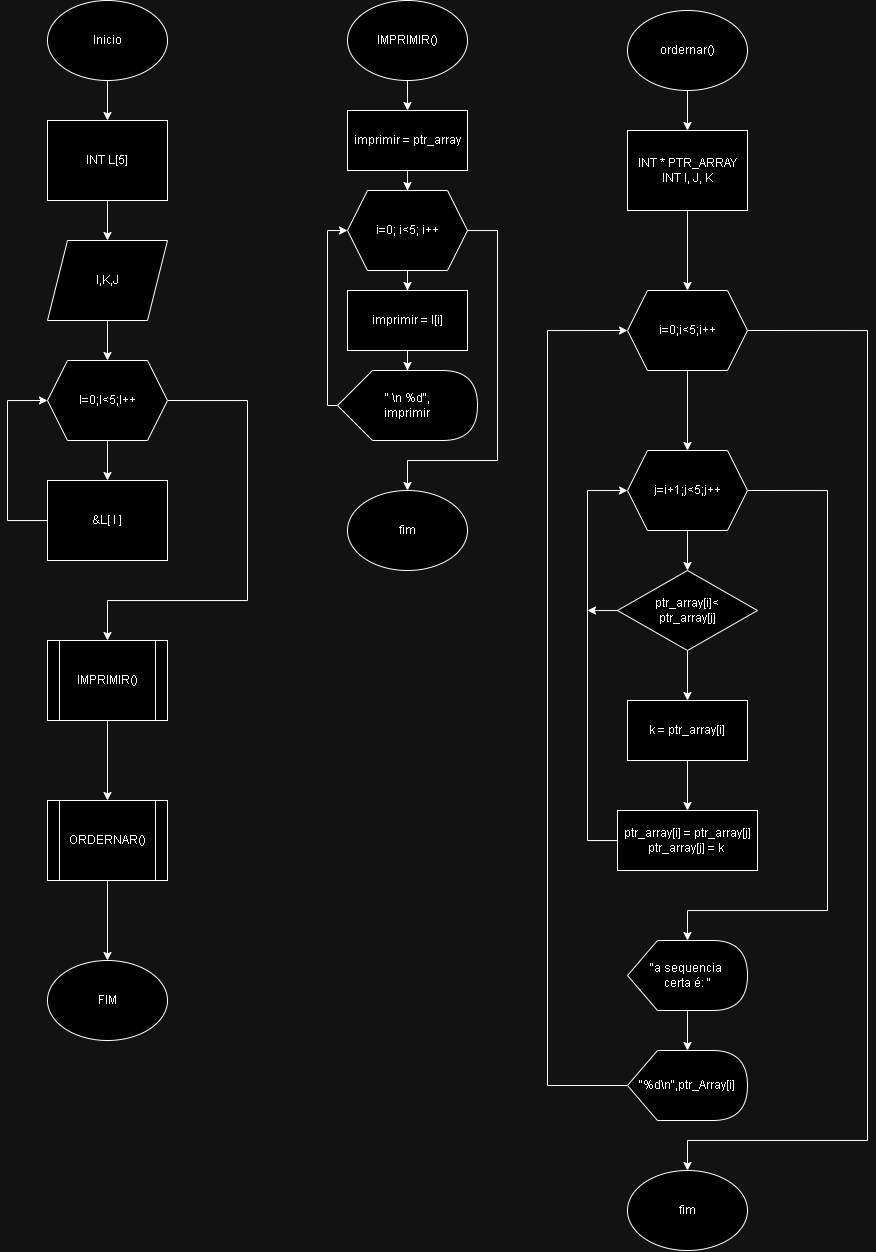

The diagram above was exported from draw.io. Its source (the exported page's mxGraphModel, read from the mxfile embedded in the PNG):
<mxGraphModel dx="1150" dy="637" grid="1" gridSize="10" guides="1" tooltips="1" connect="1" arrows="1" fold="1" page="1" pageScale="1" pageWidth="900" pageHeight="1600" math="0" shadow="0">
  <root>
    <mxCell id="0" />
    <mxCell id="1" parent="0" />
    <mxCell id="56VzzrKWPN-8flBkY-WK-4" value="" style="edgeStyle=orthogonalEdgeStyle;rounded=0;orthogonalLoop=1;jettySize=auto;html=1;" edge="1" parent="1" source="56VzzrKWPN-8flBkY-WK-2" target="56VzzrKWPN-8flBkY-WK-3">
      <mxGeometry relative="1" as="geometry" />
    </mxCell>
    <mxCell id="56VzzrKWPN-8flBkY-WK-2" value="Inicio" style="ellipse;whiteSpace=wrap;html=1;" vertex="1" parent="1">
      <mxGeometry x="60" y="30" width="120" height="80" as="geometry" />
    </mxCell>
    <mxCell id="56VzzrKWPN-8flBkY-WK-6" value="" style="edgeStyle=orthogonalEdgeStyle;rounded=0;orthogonalLoop=1;jettySize=auto;html=1;" edge="1" parent="1" source="56VzzrKWPN-8flBkY-WK-3" target="56VzzrKWPN-8flBkY-WK-5">
      <mxGeometry relative="1" as="geometry" />
    </mxCell>
    <mxCell id="56VzzrKWPN-8flBkY-WK-3" value="INT L[5]" style="whiteSpace=wrap;html=1;" vertex="1" parent="1">
      <mxGeometry x="60" y="150" width="120" height="80" as="geometry" />
    </mxCell>
    <mxCell id="56VzzrKWPN-8flBkY-WK-10" value="" style="edgeStyle=orthogonalEdgeStyle;rounded=0;orthogonalLoop=1;jettySize=auto;html=1;" edge="1" parent="1" source="56VzzrKWPN-8flBkY-WK-5" target="56VzzrKWPN-8flBkY-WK-9">
      <mxGeometry relative="1" as="geometry" />
    </mxCell>
    <mxCell id="56VzzrKWPN-8flBkY-WK-5" value="I,K,J" style="shape=parallelogram;perimeter=parallelogramPerimeter;whiteSpace=wrap;html=1;fixedSize=1;" vertex="1" parent="1">
      <mxGeometry x="60" y="270" width="120" height="80" as="geometry" />
    </mxCell>
    <mxCell id="56VzzrKWPN-8flBkY-WK-16" value="" style="edgeStyle=orthogonalEdgeStyle;rounded=0;orthogonalLoop=1;jettySize=auto;html=1;" edge="1" parent="1" source="56VzzrKWPN-8flBkY-WK-7" target="56VzzrKWPN-8flBkY-WK-15">
      <mxGeometry relative="1" as="geometry" />
    </mxCell>
    <mxCell id="56VzzrKWPN-8flBkY-WK-7" value="IMPRIMIR()" style="shape=process;whiteSpace=wrap;html=1;backgroundOutline=1;" vertex="1" parent="1">
      <mxGeometry x="60" y="670" width="120" height="80" as="geometry" />
    </mxCell>
    <mxCell id="56VzzrKWPN-8flBkY-WK-12" value="" style="edgeStyle=orthogonalEdgeStyle;rounded=0;orthogonalLoop=1;jettySize=auto;html=1;" edge="1" parent="1" source="56VzzrKWPN-8flBkY-WK-9" target="56VzzrKWPN-8flBkY-WK-11">
      <mxGeometry relative="1" as="geometry" />
    </mxCell>
    <mxCell id="56VzzrKWPN-8flBkY-WK-13" style="edgeStyle=orthogonalEdgeStyle;rounded=0;orthogonalLoop=1;jettySize=auto;html=1;exitX=1;exitY=0.5;exitDx=0;exitDy=0;" edge="1" parent="1" source="56VzzrKWPN-8flBkY-WK-9" target="56VzzrKWPN-8flBkY-WK-7">
      <mxGeometry relative="1" as="geometry">
        <Array as="points">
          <mxPoint x="260" y="430" />
          <mxPoint x="260" y="630" />
          <mxPoint x="120" y="630" />
        </Array>
      </mxGeometry>
    </mxCell>
    <mxCell id="56VzzrKWPN-8flBkY-WK-9" value="I=0;I&amp;lt;5;I++" style="shape=hexagon;perimeter=hexagonPerimeter2;whiteSpace=wrap;html=1;fixedSize=1;" vertex="1" parent="1">
      <mxGeometry x="60" y="390" width="120" height="80" as="geometry" />
    </mxCell>
    <mxCell id="56VzzrKWPN-8flBkY-WK-14" style="edgeStyle=orthogonalEdgeStyle;rounded=0;orthogonalLoop=1;jettySize=auto;html=1;entryX=0;entryY=0.5;entryDx=0;entryDy=0;" edge="1" parent="1" source="56VzzrKWPN-8flBkY-WK-11" target="56VzzrKWPN-8flBkY-WK-9">
      <mxGeometry relative="1" as="geometry">
        <Array as="points">
          <mxPoint x="20" y="550" />
          <mxPoint x="20" y="430" />
        </Array>
      </mxGeometry>
    </mxCell>
    <mxCell id="56VzzrKWPN-8flBkY-WK-11" value="&amp;amp;L[ I ]" style="whiteSpace=wrap;html=1;" vertex="1" parent="1">
      <mxGeometry x="60" y="510" width="120" height="80" as="geometry" />
    </mxCell>
    <mxCell id="56VzzrKWPN-8flBkY-WK-18" value="" style="edgeStyle=orthogonalEdgeStyle;rounded=0;orthogonalLoop=1;jettySize=auto;html=1;" edge="1" parent="1" source="56VzzrKWPN-8flBkY-WK-15" target="56VzzrKWPN-8flBkY-WK-17">
      <mxGeometry relative="1" as="geometry" />
    </mxCell>
    <mxCell id="56VzzrKWPN-8flBkY-WK-15" value="ORDERNAR()" style="shape=process;whiteSpace=wrap;html=1;backgroundOutline=1;" vertex="1" parent="1">
      <mxGeometry x="60" y="830" width="120" height="80" as="geometry" />
    </mxCell>
    <mxCell id="56VzzrKWPN-8flBkY-WK-17" value="FIM" style="ellipse;whiteSpace=wrap;html=1;" vertex="1" parent="1">
      <mxGeometry x="60" y="990" width="120" height="80" as="geometry" />
    </mxCell>
    <mxCell id="56VzzrKWPN-8flBkY-WK-21" value="" style="edgeStyle=orthogonalEdgeStyle;rounded=0;orthogonalLoop=1;jettySize=auto;html=1;" edge="1" parent="1" source="56VzzrKWPN-8flBkY-WK-19" target="56VzzrKWPN-8flBkY-WK-20">
      <mxGeometry relative="1" as="geometry" />
    </mxCell>
    <mxCell id="56VzzrKWPN-8flBkY-WK-19" value="ordernar()" style="ellipse;whiteSpace=wrap;html=1;" vertex="1" parent="1">
      <mxGeometry x="640" y="40" width="120" height="80" as="geometry" />
    </mxCell>
    <mxCell id="56VzzrKWPN-8flBkY-WK-24" value="" style="edgeStyle=orthogonalEdgeStyle;rounded=0;orthogonalLoop=1;jettySize=auto;html=1;" edge="1" parent="1" source="56VzzrKWPN-8flBkY-WK-20" target="56VzzrKWPN-8flBkY-WK-23">
      <mxGeometry relative="1" as="geometry" />
    </mxCell>
    <mxCell id="56VzzrKWPN-8flBkY-WK-20" value="INT * PTR_ARRAY&lt;div&gt;INT I, J, K&lt;/div&gt;" style="whiteSpace=wrap;html=1;" vertex="1" parent="1">
      <mxGeometry x="640" y="160" width="120" height="80" as="geometry" />
    </mxCell>
    <mxCell id="56VzzrKWPN-8flBkY-WK-26" value="" style="edgeStyle=orthogonalEdgeStyle;rounded=0;orthogonalLoop=1;jettySize=auto;html=1;" edge="1" parent="1" source="56VzzrKWPN-8flBkY-WK-23" target="56VzzrKWPN-8flBkY-WK-25">
      <mxGeometry relative="1" as="geometry" />
    </mxCell>
    <mxCell id="56VzzrKWPN-8flBkY-WK-23" value="i=0;i&amp;lt;5;i++" style="shape=hexagon;perimeter=hexagonPerimeter2;whiteSpace=wrap;html=1;fixedSize=1;" vertex="1" parent="1">
      <mxGeometry x="640" y="320" width="120" height="80" as="geometry" />
    </mxCell>
    <mxCell id="56VzzrKWPN-8flBkY-WK-28" value="" style="edgeStyle=orthogonalEdgeStyle;rounded=0;orthogonalLoop=1;jettySize=auto;html=1;" edge="1" parent="1" source="56VzzrKWPN-8flBkY-WK-25" target="56VzzrKWPN-8flBkY-WK-27">
      <mxGeometry relative="1" as="geometry" />
    </mxCell>
    <mxCell id="56VzzrKWPN-8flBkY-WK-33" style="edgeStyle=orthogonalEdgeStyle;rounded=0;orthogonalLoop=1;jettySize=auto;html=1;exitX=1;exitY=0.5;exitDx=0;exitDy=0;" edge="1" parent="1" source="56VzzrKWPN-8flBkY-WK-25" target="56VzzrKWPN-8flBkY-WK-34">
      <mxGeometry relative="1" as="geometry">
        <mxPoint x="710" y="960" as="targetPoint" />
        <Array as="points">
          <mxPoint x="840" y="520" />
          <mxPoint x="840" y="940" />
        </Array>
      </mxGeometry>
    </mxCell>
    <mxCell id="56VzzrKWPN-8flBkY-WK-25" value="j=i+1;j&amp;lt;5;j++" style="shape=hexagon;perimeter=hexagonPerimeter2;whiteSpace=wrap;html=1;fixedSize=1;" vertex="1" parent="1">
      <mxGeometry x="640" y="480" width="120" height="80" as="geometry" />
    </mxCell>
    <mxCell id="56VzzrKWPN-8flBkY-WK-30" value="" style="edgeStyle=orthogonalEdgeStyle;rounded=0;orthogonalLoop=1;jettySize=auto;html=1;" edge="1" parent="1" source="56VzzrKWPN-8flBkY-WK-27" target="56VzzrKWPN-8flBkY-WK-29">
      <mxGeometry relative="1" as="geometry" />
    </mxCell>
    <mxCell id="56VzzrKWPN-8flBkY-WK-41" style="edgeStyle=orthogonalEdgeStyle;rounded=0;orthogonalLoop=1;jettySize=auto;html=1;" edge="1" parent="1" source="56VzzrKWPN-8flBkY-WK-27">
      <mxGeometry relative="1" as="geometry">
        <mxPoint x="600" y="640" as="targetPoint" />
      </mxGeometry>
    </mxCell>
    <mxCell id="56VzzrKWPN-8flBkY-WK-27" value="ptr_array[i]&amp;lt;&lt;div&gt;ptr_array[j]&lt;/div&gt;" style="rhombus;whiteSpace=wrap;html=1;" vertex="1" parent="1">
      <mxGeometry x="630" y="600" width="140" height="80" as="geometry" />
    </mxCell>
    <mxCell id="56VzzrKWPN-8flBkY-WK-32" value="" style="edgeStyle=orthogonalEdgeStyle;rounded=0;orthogonalLoop=1;jettySize=auto;html=1;" edge="1" parent="1" source="56VzzrKWPN-8flBkY-WK-29" target="56VzzrKWPN-8flBkY-WK-31">
      <mxGeometry relative="1" as="geometry" />
    </mxCell>
    <mxCell id="56VzzrKWPN-8flBkY-WK-29" value="k = ptr_array[i]" style="whiteSpace=wrap;html=1;" vertex="1" parent="1">
      <mxGeometry x="640" y="730" width="120" height="60" as="geometry" />
    </mxCell>
    <mxCell id="56VzzrKWPN-8flBkY-WK-38" style="edgeStyle=orthogonalEdgeStyle;rounded=0;orthogonalLoop=1;jettySize=auto;html=1;entryX=0;entryY=0.5;entryDx=0;entryDy=0;" edge="1" parent="1" source="56VzzrKWPN-8flBkY-WK-31" target="56VzzrKWPN-8flBkY-WK-25">
      <mxGeometry relative="1" as="geometry">
        <Array as="points">
          <mxPoint x="600" y="870" />
          <mxPoint x="600" y="520" />
        </Array>
      </mxGeometry>
    </mxCell>
    <mxCell id="56VzzrKWPN-8flBkY-WK-31" value="ptr_array[i] =&amp;nbsp;&lt;span style=&quot;background-color: initial;&quot;&gt;ptr_array[j]&lt;/span&gt;&lt;div&gt;&lt;span style=&quot;background-color: initial;&quot;&gt;ptr_array[j] = k&amp;nbsp;&lt;/span&gt;&lt;/div&gt;" style="whiteSpace=wrap;html=1;" vertex="1" parent="1">
      <mxGeometry x="630" y="840" width="140" height="60" as="geometry" />
    </mxCell>
    <mxCell id="56VzzrKWPN-8flBkY-WK-36" value="" style="edgeStyle=orthogonalEdgeStyle;rounded=0;orthogonalLoop=1;jettySize=auto;html=1;" edge="1" parent="1" source="56VzzrKWPN-8flBkY-WK-34" target="56VzzrKWPN-8flBkY-WK-35">
      <mxGeometry relative="1" as="geometry" />
    </mxCell>
    <mxCell id="56VzzrKWPN-8flBkY-WK-34" value="&quot;a sequencia&amp;nbsp;&lt;div&gt;certa é: &quot;&lt;/div&gt;" style="shape=display;whiteSpace=wrap;html=1;" vertex="1" parent="1">
      <mxGeometry x="640" y="970" width="120" height="70" as="geometry" />
    </mxCell>
    <mxCell id="56VzzrKWPN-8flBkY-WK-37" style="edgeStyle=orthogonalEdgeStyle;rounded=0;orthogonalLoop=1;jettySize=auto;html=1;entryX=0;entryY=0.5;entryDx=0;entryDy=0;" edge="1" parent="1" source="56VzzrKWPN-8flBkY-WK-35" target="56VzzrKWPN-8flBkY-WK-23">
      <mxGeometry relative="1" as="geometry">
        <Array as="points">
          <mxPoint x="560" y="1115" />
          <mxPoint x="560" y="360" />
        </Array>
      </mxGeometry>
    </mxCell>
    <mxCell id="56VzzrKWPN-8flBkY-WK-40" value="" style="edgeStyle=orthogonalEdgeStyle;rounded=0;orthogonalLoop=1;jettySize=auto;html=1;exitX=1;exitY=0.5;exitDx=0;exitDy=0;" edge="1" parent="1" source="56VzzrKWPN-8flBkY-WK-23" target="56VzzrKWPN-8flBkY-WK-39">
      <mxGeometry relative="1" as="geometry">
        <mxPoint x="800" y="1180" as="sourcePoint" />
        <Array as="points">
          <mxPoint x="880" y="360" />
          <mxPoint x="880" y="1170" />
          <mxPoint x="700" y="1170" />
        </Array>
      </mxGeometry>
    </mxCell>
    <mxCell id="56VzzrKWPN-8flBkY-WK-35" value="&quot;%d\n&quot;,ptr_Array[i]" style="shape=display;whiteSpace=wrap;html=1;" vertex="1" parent="1">
      <mxGeometry x="640" y="1080" width="120" height="70" as="geometry" />
    </mxCell>
    <mxCell id="56VzzrKWPN-8flBkY-WK-39" value="fim" style="ellipse;whiteSpace=wrap;html=1;" vertex="1" parent="1">
      <mxGeometry x="640" y="1200" width="120" height="80" as="geometry" />
    </mxCell>
    <mxCell id="56VzzrKWPN-8flBkY-WK-44" value="" style="edgeStyle=orthogonalEdgeStyle;rounded=0;orthogonalLoop=1;jettySize=auto;html=1;" edge="1" parent="1" source="56VzzrKWPN-8flBkY-WK-42" target="56VzzrKWPN-8flBkY-WK-43">
      <mxGeometry relative="1" as="geometry" />
    </mxCell>
    <mxCell id="56VzzrKWPN-8flBkY-WK-42" value="IMPRIMIR()" style="ellipse;whiteSpace=wrap;html=1;" vertex="1" parent="1">
      <mxGeometry x="360" y="30" width="120" height="80" as="geometry" />
    </mxCell>
    <mxCell id="56VzzrKWPN-8flBkY-WK-54" value="" style="edgeStyle=orthogonalEdgeStyle;rounded=0;orthogonalLoop=1;jettySize=auto;html=1;" edge="1" parent="1" source="56VzzrKWPN-8flBkY-WK-43" target="56VzzrKWPN-8flBkY-WK-53">
      <mxGeometry relative="1" as="geometry" />
    </mxCell>
    <mxCell id="56VzzrKWPN-8flBkY-WK-43" value="imprimir = ptr_array" style="whiteSpace=wrap;html=1;" vertex="1" parent="1">
      <mxGeometry x="360" y="140" width="120" height="60" as="geometry" />
    </mxCell>
    <mxCell id="56VzzrKWPN-8flBkY-WK-56" style="edgeStyle=orthogonalEdgeStyle;rounded=0;orthogonalLoop=1;jettySize=auto;html=1;entryX=0;entryY=0.5;entryDx=0;entryDy=0;exitX=0;exitY=0.5;exitDx=0;exitDy=0;exitPerimeter=0;" edge="1" parent="1" source="56VzzrKWPN-8flBkY-WK-47" target="56VzzrKWPN-8flBkY-WK-53">
      <mxGeometry relative="1" as="geometry">
        <Array as="points">
          <mxPoint x="340" y="435" />
          <mxPoint x="340" y="260" />
        </Array>
      </mxGeometry>
    </mxCell>
    <mxCell id="56VzzrKWPN-8flBkY-WK-58" value="" style="edgeStyle=orthogonalEdgeStyle;rounded=0;orthogonalLoop=1;jettySize=auto;html=1;" edge="1" parent="1" source="56VzzrKWPN-8flBkY-WK-45" target="56VzzrKWPN-8flBkY-WK-47">
      <mxGeometry relative="1" as="geometry" />
    </mxCell>
    <mxCell id="56VzzrKWPN-8flBkY-WK-45" value="imprimir = l[i]" style="whiteSpace=wrap;html=1;" vertex="1" parent="1">
      <mxGeometry x="360" y="320" width="120" height="60" as="geometry" />
    </mxCell>
    <mxCell id="56VzzrKWPN-8flBkY-WK-47" value="&quot; \n %d&lt;span style=&quot;background-color: initial;&quot;&gt;&quot;,&lt;/span&gt;&lt;div&gt;imprimir&lt;/div&gt;" style="shape=display;whiteSpace=wrap;html=1;" vertex="1" parent="1">
      <mxGeometry x="350" y="400" width="140" height="70" as="geometry" />
    </mxCell>
    <mxCell id="56VzzrKWPN-8flBkY-WK-49" value="fim" style="ellipse;whiteSpace=wrap;html=1;" vertex="1" parent="1">
      <mxGeometry x="360" y="520" width="120" height="80" as="geometry" />
    </mxCell>
    <mxCell id="56VzzrKWPN-8flBkY-WK-55" value="" style="edgeStyle=orthogonalEdgeStyle;rounded=0;orthogonalLoop=1;jettySize=auto;html=1;" edge="1" parent="1" source="56VzzrKWPN-8flBkY-WK-53" target="56VzzrKWPN-8flBkY-WK-45">
      <mxGeometry relative="1" as="geometry" />
    </mxCell>
    <mxCell id="56VzzrKWPN-8flBkY-WK-53" value="i=0; i&amp;lt;5; i++" style="shape=hexagon;perimeter=hexagonPerimeter2;whiteSpace=wrap;html=1;fixedSize=1;" vertex="1" parent="1">
      <mxGeometry x="360" y="220" width="120" height="80" as="geometry" />
    </mxCell>
    <mxCell id="56VzzrKWPN-8flBkY-WK-57" style="edgeStyle=orthogonalEdgeStyle;rounded=0;orthogonalLoop=1;jettySize=auto;html=1;entryX=0.5;entryY=0;entryDx=0;entryDy=0;" edge="1" parent="1" source="56VzzrKWPN-8flBkY-WK-53" target="56VzzrKWPN-8flBkY-WK-49">
      <mxGeometry relative="1" as="geometry">
        <mxPoint x="400" y="410" as="targetPoint" />
        <Array as="points">
          <mxPoint x="510" y="260" />
          <mxPoint x="510" y="490" />
          <mxPoint x="420" y="490" />
        </Array>
      </mxGeometry>
    </mxCell>
  </root>
</mxGraphModel>